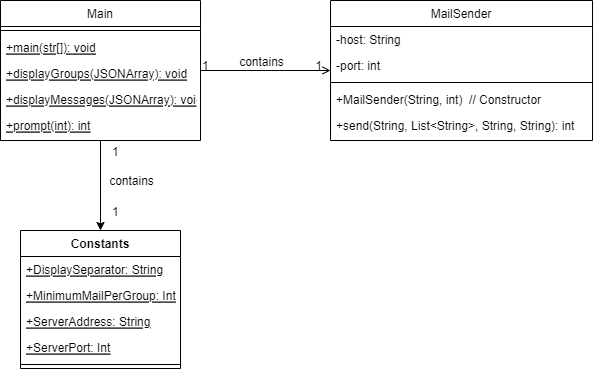

The diagram above was exported from draw.io. Its source (the exported page's mxGraphModel, read from the mxfile embedded in the PNG):
<mxGraphModel dx="1422" dy="762" grid="0" gridSize="10" guides="1" tooltips="1" connect="1" arrows="1" fold="1" page="0" pageScale="1" pageWidth="827" pageHeight="1169" math="0" shadow="0">
  <root>
    <mxCell id="WIyWlLk6GJQsqaUBKTNV-0" />
    <mxCell id="WIyWlLk6GJQsqaUBKTNV-1" parent="WIyWlLk6GJQsqaUBKTNV-0" />
    <mxCell id="unRnXp17zWjf0heEjfei-18" style="edgeStyle=orthogonalEdgeStyle;rounded=0;orthogonalLoop=1;jettySize=auto;html=1;" edge="1" parent="WIyWlLk6GJQsqaUBKTNV-1" source="zkfFHV4jXpPFQw0GAbJ--0" target="unRnXp17zWjf0heEjfei-11">
      <mxGeometry relative="1" as="geometry" />
    </mxCell>
    <mxCell id="zkfFHV4jXpPFQw0GAbJ--0" value="Main" style="swimlane;fontStyle=0;align=center;verticalAlign=top;childLayout=stackLayout;horizontal=1;startSize=26;horizontalStack=0;resizeParent=1;resizeLast=0;collapsible=1;marginBottom=0;rounded=0;shadow=0;strokeWidth=1;" parent="WIyWlLk6GJQsqaUBKTNV-1" vertex="1">
      <mxGeometry x="110" y="140" width="200" height="140" as="geometry">
        <mxRectangle x="230" y="140" width="160" height="26" as="alternateBounds" />
      </mxGeometry>
    </mxCell>
    <mxCell id="zkfFHV4jXpPFQw0GAbJ--4" value="" style="line;html=1;strokeWidth=1;align=left;verticalAlign=middle;spacingTop=-1;spacingLeft=3;spacingRight=3;rotatable=0;labelPosition=right;points=[];portConstraint=eastwest;" parent="zkfFHV4jXpPFQw0GAbJ--0" vertex="1">
      <mxGeometry y="26" width="200" height="8" as="geometry" />
    </mxCell>
    <mxCell id="zkfFHV4jXpPFQw0GAbJ--5" value="+main(str[]): void" style="text;align=left;verticalAlign=top;spacingLeft=4;spacingRight=4;overflow=hidden;rotatable=0;points=[[0,0.5],[1,0.5]];portConstraint=eastwest;strokeColor=none;fontStyle=4" parent="zkfFHV4jXpPFQw0GAbJ--0" vertex="1">
      <mxGeometry y="34" width="200" height="26" as="geometry" />
    </mxCell>
    <mxCell id="unRnXp17zWjf0heEjfei-7" value="+displayGroups(JSONArray): void" style="text;align=left;verticalAlign=top;spacingLeft=4;spacingRight=4;overflow=hidden;rotatable=0;points=[[0,0.5],[1,0.5]];portConstraint=eastwest;fontStyle=4" vertex="1" parent="zkfFHV4jXpPFQw0GAbJ--0">
      <mxGeometry y="60" width="200" height="26" as="geometry" />
    </mxCell>
    <mxCell id="unRnXp17zWjf0heEjfei-8" value="+displayMessages(JSONArray): void" style="text;align=left;verticalAlign=top;spacingLeft=4;spacingRight=4;overflow=hidden;rotatable=0;points=[[0,0.5],[1,0.5]];portConstraint=eastwest;fontStyle=4" vertex="1" parent="zkfFHV4jXpPFQw0GAbJ--0">
      <mxGeometry y="86" width="200" height="26" as="geometry" />
    </mxCell>
    <mxCell id="unRnXp17zWjf0heEjfei-9" value="+prompt(int): int" style="text;align=left;verticalAlign=top;spacingLeft=4;spacingRight=4;overflow=hidden;rotatable=0;points=[[0,0.5],[1,0.5]];portConstraint=eastwest;fontStyle=4" vertex="1" parent="zkfFHV4jXpPFQw0GAbJ--0">
      <mxGeometry y="112" width="200" height="26" as="geometry" />
    </mxCell>
    <mxCell id="zkfFHV4jXpPFQw0GAbJ--17" value="MailSender" style="swimlane;fontStyle=0;align=center;verticalAlign=top;childLayout=stackLayout;horizontal=1;startSize=26;horizontalStack=0;resizeParent=1;resizeLast=0;collapsible=1;marginBottom=0;rounded=0;shadow=0;strokeWidth=1;" parent="WIyWlLk6GJQsqaUBKTNV-1" vertex="1">
      <mxGeometry x="440" y="140" width="262" height="140" as="geometry">
        <mxRectangle x="550" y="140" width="160" height="26" as="alternateBounds" />
      </mxGeometry>
    </mxCell>
    <mxCell id="zkfFHV4jXpPFQw0GAbJ--18" value="-host: String" style="text;align=left;verticalAlign=top;spacingLeft=4;spacingRight=4;overflow=hidden;rotatable=0;points=[[0,0.5],[1,0.5]];portConstraint=eastwest;" parent="zkfFHV4jXpPFQw0GAbJ--17" vertex="1">
      <mxGeometry y="26" width="262" height="26" as="geometry" />
    </mxCell>
    <mxCell id="zkfFHV4jXpPFQw0GAbJ--19" value="-port: int" style="text;align=left;verticalAlign=top;spacingLeft=4;spacingRight=4;overflow=hidden;rotatable=0;points=[[0,0.5],[1,0.5]];portConstraint=eastwest;rounded=0;shadow=0;html=0;" parent="zkfFHV4jXpPFQw0GAbJ--17" vertex="1">
      <mxGeometry y="52" width="262" height="26" as="geometry" />
    </mxCell>
    <mxCell id="zkfFHV4jXpPFQw0GAbJ--23" value="" style="line;html=1;strokeWidth=1;align=left;verticalAlign=middle;spacingTop=-1;spacingLeft=3;spacingRight=3;rotatable=0;labelPosition=right;points=[];portConstraint=eastwest;" parent="zkfFHV4jXpPFQw0GAbJ--17" vertex="1">
      <mxGeometry y="78" width="262" height="8" as="geometry" />
    </mxCell>
    <mxCell id="unRnXp17zWjf0heEjfei-10" value="+MailSender(String, int)  // Constructor" style="text;align=left;verticalAlign=top;spacingLeft=4;spacingRight=4;overflow=hidden;rotatable=0;points=[[0,0.5],[1,0.5]];portConstraint=eastwest;" vertex="1" parent="zkfFHV4jXpPFQw0GAbJ--17">
      <mxGeometry y="86" width="262" height="26" as="geometry" />
    </mxCell>
    <mxCell id="zkfFHV4jXpPFQw0GAbJ--24" value="+send(String, List&lt;String&gt;, String, String): int" style="text;align=left;verticalAlign=top;spacingLeft=4;spacingRight=4;overflow=hidden;rotatable=0;points=[[0,0.5],[1,0.5]];portConstraint=eastwest;" parent="zkfFHV4jXpPFQw0GAbJ--17" vertex="1">
      <mxGeometry y="112" width="262" height="26" as="geometry" />
    </mxCell>
    <mxCell id="zkfFHV4jXpPFQw0GAbJ--26" value="" style="endArrow=open;shadow=0;strokeWidth=1;rounded=0;endFill=1;edgeStyle=elbowEdgeStyle;elbow=vertical;" parent="WIyWlLk6GJQsqaUBKTNV-1" source="zkfFHV4jXpPFQw0GAbJ--0" target="zkfFHV4jXpPFQw0GAbJ--17" edge="1">
      <mxGeometry x="0.5" y="41" relative="1" as="geometry">
        <mxPoint x="380" y="192" as="sourcePoint" />
        <mxPoint x="540" y="192" as="targetPoint" />
        <mxPoint x="-40" y="32" as="offset" />
      </mxGeometry>
    </mxCell>
    <mxCell id="zkfFHV4jXpPFQw0GAbJ--27" value="1" style="resizable=0;align=left;verticalAlign=bottom;labelBackgroundColor=none;fontSize=12;" parent="zkfFHV4jXpPFQw0GAbJ--26" connectable="0" vertex="1">
      <mxGeometry x="-1" relative="1" as="geometry">
        <mxPoint y="4" as="offset" />
      </mxGeometry>
    </mxCell>
    <mxCell id="zkfFHV4jXpPFQw0GAbJ--28" value="1" style="resizable=0;align=right;verticalAlign=bottom;labelBackgroundColor=none;fontSize=12;" parent="zkfFHV4jXpPFQw0GAbJ--26" connectable="0" vertex="1">
      <mxGeometry x="1" relative="1" as="geometry">
        <mxPoint x="-7" y="4" as="offset" />
      </mxGeometry>
    </mxCell>
    <mxCell id="zkfFHV4jXpPFQw0GAbJ--29" value="contains" style="text;html=1;resizable=0;points=[];;align=center;verticalAlign=middle;labelBackgroundColor=none;rounded=0;shadow=0;strokeWidth=1;fontSize=12;" parent="zkfFHV4jXpPFQw0GAbJ--26" vertex="1" connectable="0">
      <mxGeometry x="0.5" y="49" relative="1" as="geometry">
        <mxPoint x="-38" y="40" as="offset" />
      </mxGeometry>
    </mxCell>
    <mxCell id="unRnXp17zWjf0heEjfei-11" value="Constants" style="swimlane;fontStyle=1;align=center;verticalAlign=top;childLayout=stackLayout;horizontal=1;startSize=26;horizontalStack=0;resizeParent=1;resizeParentMax=0;resizeLast=0;collapsible=1;marginBottom=0;strokeColor=default;" vertex="1" parent="WIyWlLk6GJQsqaUBKTNV-1">
      <mxGeometry x="130" y="370" width="160" height="138" as="geometry" />
    </mxCell>
    <mxCell id="unRnXp17zWjf0heEjfei-12" value="+DisplaySeparator: String" style="text;strokeColor=none;fillColor=none;align=left;verticalAlign=top;spacingLeft=4;spacingRight=4;overflow=hidden;rotatable=0;points=[[0,0.5],[1,0.5]];portConstraint=eastwest;fontStyle=4" vertex="1" parent="unRnXp17zWjf0heEjfei-11">
      <mxGeometry y="26" width="160" height="26" as="geometry" />
    </mxCell>
    <mxCell id="unRnXp17zWjf0heEjfei-15" value="+MinimumMailPerGroup: Int" style="text;strokeColor=none;fillColor=none;align=left;verticalAlign=top;spacingLeft=4;spacingRight=4;overflow=hidden;rotatable=0;points=[[0,0.5],[1,0.5]];portConstraint=eastwest;fontStyle=4" vertex="1" parent="unRnXp17zWjf0heEjfei-11">
      <mxGeometry y="52" width="160" height="26" as="geometry" />
    </mxCell>
    <mxCell id="unRnXp17zWjf0heEjfei-16" value="+ServerAddress: String" style="text;strokeColor=none;fillColor=none;align=left;verticalAlign=top;spacingLeft=4;spacingRight=4;overflow=hidden;rotatable=0;points=[[0,0.5],[1,0.5]];portConstraint=eastwest;fontStyle=4" vertex="1" parent="unRnXp17zWjf0heEjfei-11">
      <mxGeometry y="78" width="160" height="26" as="geometry" />
    </mxCell>
    <mxCell id="unRnXp17zWjf0heEjfei-17" value="+ServerPort: Int" style="text;strokeColor=none;fillColor=none;align=left;verticalAlign=top;spacingLeft=4;spacingRight=4;overflow=hidden;rotatable=0;points=[[0,0.5],[1,0.5]];portConstraint=eastwest;fontStyle=4" vertex="1" parent="unRnXp17zWjf0heEjfei-11">
      <mxGeometry y="104" width="160" height="26" as="geometry" />
    </mxCell>
    <mxCell id="unRnXp17zWjf0heEjfei-13" value="" style="line;strokeWidth=1;fillColor=none;align=left;verticalAlign=middle;spacingTop=-1;spacingLeft=3;spacingRight=3;rotatable=0;labelPosition=right;points=[];portConstraint=eastwest;strokeColor=inherit;" vertex="1" parent="unRnXp17zWjf0heEjfei-11">
      <mxGeometry y="130" width="160" height="8" as="geometry" />
    </mxCell>
    <mxCell id="unRnXp17zWjf0heEjfei-19" value="contains" style="text;html=1;resizable=0;points=[];;align=center;verticalAlign=middle;labelBackgroundColor=none;rounded=0;shadow=0;strokeWidth=1;fontSize=12;" vertex="1" connectable="0" parent="WIyWlLk6GJQsqaUBKTNV-1">
      <mxGeometry x="240" y="320" as="geometry" />
    </mxCell>
    <mxCell id="unRnXp17zWjf0heEjfei-20" value="1" style="resizable=0;align=left;verticalAlign=bottom;labelBackgroundColor=none;fontSize=12;" connectable="0" vertex="1" parent="WIyWlLk6GJQsqaUBKTNV-1">
      <mxGeometry x="220" y="300" as="geometry" />
    </mxCell>
    <mxCell id="unRnXp17zWjf0heEjfei-21" value="1" style="resizable=0;align=left;verticalAlign=bottom;labelBackgroundColor=none;fontSize=12;" connectable="0" vertex="1" parent="WIyWlLk6GJQsqaUBKTNV-1">
      <mxGeometry x="220" y="360" as="geometry" />
    </mxCell>
  </root>
</mxGraphModel>